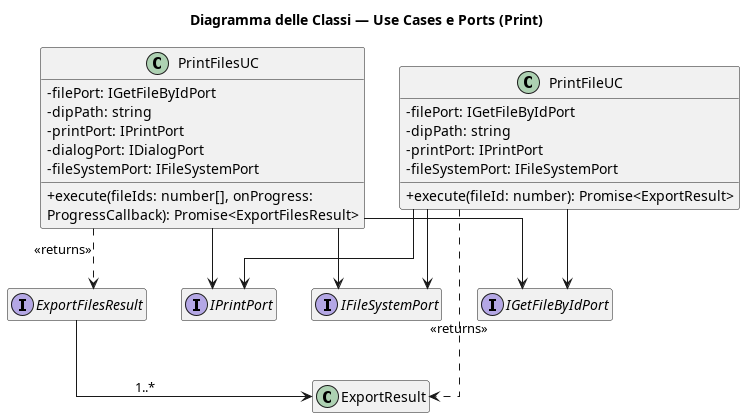

The diagram above was rendered by PlantUML. Its source (embedded in the PNG):
@startuml Export_IPC_Part2_Print
title Diagramma delle Classi — Use Cases e Ports (Print)
skinparam classAttributeIconSize 0
skinparam linetype ortho
hide empty members

class PrintFileUC {
    - filePort: IGetFileByIdPort
    - dipPath: string
    - printPort: IPrintPort
    - fileSystemPort: IFileSystemPort
    + execute(fileId: number): Promise<ExportResult>
}
class PrintFilesUC {
    - filePort: IGetFileByIdPort
    - dipPath: string
    - printPort: IPrintPort
    - dialogPort: IDialogPort
    - fileSystemPort: IFileSystemPort
    + execute(fileIds: number[], onProgress:
    ProgressCallback): Promise<ExportFilesResult>
}

interface IPrintPort { }
interface IFileSystemPort { }
interface IGetFileByIdPort { }
interface ExportFilesResult {}

ExportFilesResult --> ExportResult : 1..*   
PrintFileUC   --> IPrintPort      
PrintFilesUC  --> IPrintPort      
PrintFileUC --> IGetFileByIdPort
PrintFilesUC --> IGetFileByIdPort
PrintFileUC --> IFileSystemPort
PrintFilesUC --> IFileSystemPort

PrintFileUC   ..> ExportResult      : <<returns>>
PrintFilesUC  ..> ExportFilesResult : <<returns>>
@enduml